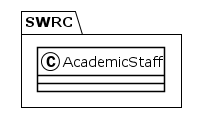

The diagram above was rendered by PlantUML. Its source (embedded in the PNG):
@startuml
!theme plain
package SWRC {
class AcademicStaff {
}
}
@enduml